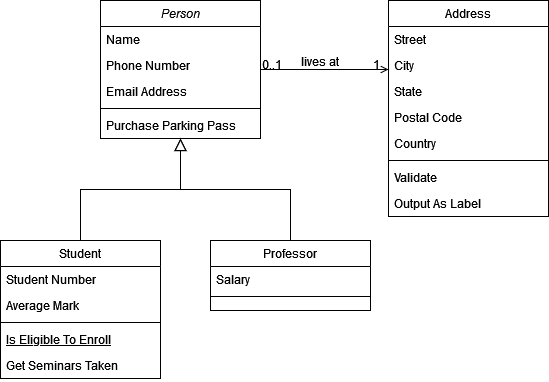

The diagram above was exported from draw.io. Its source (the exported page's mxGraphModel, read from the mxfile embedded in the PNG):
<mxGraphModel dx="880" dy="508" grid="1" gridSize="10" guides="1" tooltips="1" connect="1" arrows="1" fold="1" page="1" pageScale="1" pageWidth="827" pageHeight="1169" math="0" shadow="0">
  <root>
    <mxCell id="WIyWlLk6GJQsqaUBKTNV-0" />
    <mxCell id="WIyWlLk6GJQsqaUBKTNV-1" parent="WIyWlLk6GJQsqaUBKTNV-0" />
    <mxCell id="zkfFHV4jXpPFQw0GAbJ--0" value="Person" style="swimlane;fontStyle=2;align=center;verticalAlign=top;childLayout=stackLayout;horizontal=1;startSize=26;horizontalStack=0;resizeParent=1;resizeLast=0;collapsible=1;marginBottom=0;rounded=0;shadow=0;strokeWidth=1;" parent="WIyWlLk6GJQsqaUBKTNV-1" vertex="1">
      <mxGeometry x="220" y="120" width="160" height="138" as="geometry">
        <mxRectangle x="230" y="140" width="160" height="26" as="alternateBounds" />
      </mxGeometry>
    </mxCell>
    <mxCell id="zkfFHV4jXpPFQw0GAbJ--1" value="Name" style="text;align=left;verticalAlign=top;spacingLeft=4;spacingRight=4;overflow=hidden;rotatable=0;points=[[0,0.5],[1,0.5]];portConstraint=eastwest;" parent="zkfFHV4jXpPFQw0GAbJ--0" vertex="1">
      <mxGeometry y="26" width="160" height="26" as="geometry" />
    </mxCell>
    <mxCell id="zkfFHV4jXpPFQw0GAbJ--2" value="Phone Number" style="text;align=left;verticalAlign=top;spacingLeft=4;spacingRight=4;overflow=hidden;rotatable=0;points=[[0,0.5],[1,0.5]];portConstraint=eastwest;rounded=0;shadow=0;html=0;" parent="zkfFHV4jXpPFQw0GAbJ--0" vertex="1">
      <mxGeometry y="52" width="160" height="26" as="geometry" />
    </mxCell>
    <mxCell id="zkfFHV4jXpPFQw0GAbJ--3" value="Email Address" style="text;align=left;verticalAlign=top;spacingLeft=4;spacingRight=4;overflow=hidden;rotatable=0;points=[[0,0.5],[1,0.5]];portConstraint=eastwest;rounded=0;shadow=0;html=0;" parent="zkfFHV4jXpPFQw0GAbJ--0" vertex="1">
      <mxGeometry y="78" width="160" height="26" as="geometry" />
    </mxCell>
    <mxCell id="zkfFHV4jXpPFQw0GAbJ--4" value="" style="line;html=1;strokeWidth=1;align=left;verticalAlign=middle;spacingTop=-1;spacingLeft=3;spacingRight=3;rotatable=0;labelPosition=right;points=[];portConstraint=eastwest;" parent="zkfFHV4jXpPFQw0GAbJ--0" vertex="1">
      <mxGeometry y="104" width="160" height="8" as="geometry" />
    </mxCell>
    <mxCell id="zkfFHV4jXpPFQw0GAbJ--5" value="Purchase Parking Pass" style="text;align=left;verticalAlign=top;spacingLeft=4;spacingRight=4;overflow=hidden;rotatable=0;points=[[0,0.5],[1,0.5]];portConstraint=eastwest;" parent="zkfFHV4jXpPFQw0GAbJ--0" vertex="1">
      <mxGeometry y="112" width="160" height="26" as="geometry" />
    </mxCell>
    <mxCell id="zkfFHV4jXpPFQw0GAbJ--6" value="Student" style="swimlane;fontStyle=0;align=center;verticalAlign=top;childLayout=stackLayout;horizontal=1;startSize=26;horizontalStack=0;resizeParent=1;resizeLast=0;collapsible=1;marginBottom=0;rounded=0;shadow=0;strokeWidth=1;" parent="WIyWlLk6GJQsqaUBKTNV-1" vertex="1">
      <mxGeometry x="120" y="360" width="160" height="138" as="geometry">
        <mxRectangle x="130" y="380" width="160" height="26" as="alternateBounds" />
      </mxGeometry>
    </mxCell>
    <mxCell id="zkfFHV4jXpPFQw0GAbJ--7" value="Student Number" style="text;align=left;verticalAlign=top;spacingLeft=4;spacingRight=4;overflow=hidden;rotatable=0;points=[[0,0.5],[1,0.5]];portConstraint=eastwest;" parent="zkfFHV4jXpPFQw0GAbJ--6" vertex="1">
      <mxGeometry y="26" width="160" height="26" as="geometry" />
    </mxCell>
    <mxCell id="zkfFHV4jXpPFQw0GAbJ--8" value="Average Mark" style="text;align=left;verticalAlign=top;spacingLeft=4;spacingRight=4;overflow=hidden;rotatable=0;points=[[0,0.5],[1,0.5]];portConstraint=eastwest;rounded=0;shadow=0;html=0;" parent="zkfFHV4jXpPFQw0GAbJ--6" vertex="1">
      <mxGeometry y="52" width="160" height="26" as="geometry" />
    </mxCell>
    <mxCell id="zkfFHV4jXpPFQw0GAbJ--9" value="" style="line;html=1;strokeWidth=1;align=left;verticalAlign=middle;spacingTop=-1;spacingLeft=3;spacingRight=3;rotatable=0;labelPosition=right;points=[];portConstraint=eastwest;" parent="zkfFHV4jXpPFQw0GAbJ--6" vertex="1">
      <mxGeometry y="78" width="160" height="8" as="geometry" />
    </mxCell>
    <mxCell id="zkfFHV4jXpPFQw0GAbJ--10" value="Is Eligible To Enroll" style="text;align=left;verticalAlign=top;spacingLeft=4;spacingRight=4;overflow=hidden;rotatable=0;points=[[0,0.5],[1,0.5]];portConstraint=eastwest;fontStyle=4" parent="zkfFHV4jXpPFQw0GAbJ--6" vertex="1">
      <mxGeometry y="86" width="160" height="26" as="geometry" />
    </mxCell>
    <mxCell id="zkfFHV4jXpPFQw0GAbJ--11" value="Get Seminars Taken" style="text;align=left;verticalAlign=top;spacingLeft=4;spacingRight=4;overflow=hidden;rotatable=0;points=[[0,0.5],[1,0.5]];portConstraint=eastwest;" parent="zkfFHV4jXpPFQw0GAbJ--6" vertex="1">
      <mxGeometry y="112" width="160" height="26" as="geometry" />
    </mxCell>
    <mxCell id="zkfFHV4jXpPFQw0GAbJ--12" value="" style="endArrow=block;endSize=10;endFill=0;shadow=0;strokeWidth=1;rounded=0;edgeStyle=elbowEdgeStyle;elbow=vertical;" parent="WIyWlLk6GJQsqaUBKTNV-1" source="zkfFHV4jXpPFQw0GAbJ--6" target="zkfFHV4jXpPFQw0GAbJ--0" edge="1">
      <mxGeometry width="160" relative="1" as="geometry">
        <mxPoint x="200" y="203" as="sourcePoint" />
        <mxPoint x="200" y="203" as="targetPoint" />
      </mxGeometry>
    </mxCell>
    <mxCell id="zkfFHV4jXpPFQw0GAbJ--13" value="Professor" style="swimlane;fontStyle=0;align=center;verticalAlign=top;childLayout=stackLayout;horizontal=1;startSize=26;horizontalStack=0;resizeParent=1;resizeLast=0;collapsible=1;marginBottom=0;rounded=0;shadow=0;strokeWidth=1;" parent="WIyWlLk6GJQsqaUBKTNV-1" vertex="1">
      <mxGeometry x="330" y="360" width="160" height="70" as="geometry">
        <mxRectangle x="340" y="380" width="170" height="26" as="alternateBounds" />
      </mxGeometry>
    </mxCell>
    <mxCell id="zkfFHV4jXpPFQw0GAbJ--14" value="Salary" style="text;align=left;verticalAlign=top;spacingLeft=4;spacingRight=4;overflow=hidden;rotatable=0;points=[[0,0.5],[1,0.5]];portConstraint=eastwest;" parent="zkfFHV4jXpPFQw0GAbJ--13" vertex="1">
      <mxGeometry y="26" width="160" height="26" as="geometry" />
    </mxCell>
    <mxCell id="zkfFHV4jXpPFQw0GAbJ--15" value="" style="line;html=1;strokeWidth=1;align=left;verticalAlign=middle;spacingTop=-1;spacingLeft=3;spacingRight=3;rotatable=0;labelPosition=right;points=[];portConstraint=eastwest;" parent="zkfFHV4jXpPFQw0GAbJ--13" vertex="1">
      <mxGeometry y="52" width="160" height="8" as="geometry" />
    </mxCell>
    <mxCell id="zkfFHV4jXpPFQw0GAbJ--16" value="" style="endArrow=block;endSize=10;endFill=0;shadow=0;strokeWidth=1;rounded=0;edgeStyle=elbowEdgeStyle;elbow=vertical;" parent="WIyWlLk6GJQsqaUBKTNV-1" source="zkfFHV4jXpPFQw0GAbJ--13" target="zkfFHV4jXpPFQw0GAbJ--0" edge="1">
      <mxGeometry width="160" relative="1" as="geometry">
        <mxPoint x="210" y="373" as="sourcePoint" />
        <mxPoint x="310" y="271" as="targetPoint" />
      </mxGeometry>
    </mxCell>
    <mxCell id="zkfFHV4jXpPFQw0GAbJ--17" value="Address" style="swimlane;fontStyle=0;align=center;verticalAlign=top;childLayout=stackLayout;horizontal=1;startSize=26;horizontalStack=0;resizeParent=1;resizeLast=0;collapsible=1;marginBottom=0;rounded=0;shadow=0;strokeWidth=1;" parent="WIyWlLk6GJQsqaUBKTNV-1" vertex="1">
      <mxGeometry x="508" y="120" width="160" height="216" as="geometry">
        <mxRectangle x="550" y="140" width="160" height="26" as="alternateBounds" />
      </mxGeometry>
    </mxCell>
    <mxCell id="zkfFHV4jXpPFQw0GAbJ--18" value="Street" style="text;align=left;verticalAlign=top;spacingLeft=4;spacingRight=4;overflow=hidden;rotatable=0;points=[[0,0.5],[1,0.5]];portConstraint=eastwest;" parent="zkfFHV4jXpPFQw0GAbJ--17" vertex="1">
      <mxGeometry y="26" width="160" height="26" as="geometry" />
    </mxCell>
    <mxCell id="zkfFHV4jXpPFQw0GAbJ--19" value="City" style="text;align=left;verticalAlign=top;spacingLeft=4;spacingRight=4;overflow=hidden;rotatable=0;points=[[0,0.5],[1,0.5]];portConstraint=eastwest;rounded=0;shadow=0;html=0;" parent="zkfFHV4jXpPFQw0GAbJ--17" vertex="1">
      <mxGeometry y="52" width="160" height="26" as="geometry" />
    </mxCell>
    <mxCell id="zkfFHV4jXpPFQw0GAbJ--20" value="State" style="text;align=left;verticalAlign=top;spacingLeft=4;spacingRight=4;overflow=hidden;rotatable=0;points=[[0,0.5],[1,0.5]];portConstraint=eastwest;rounded=0;shadow=0;html=0;" parent="zkfFHV4jXpPFQw0GAbJ--17" vertex="1">
      <mxGeometry y="78" width="160" height="26" as="geometry" />
    </mxCell>
    <mxCell id="zkfFHV4jXpPFQw0GAbJ--21" value="Postal Code" style="text;align=left;verticalAlign=top;spacingLeft=4;spacingRight=4;overflow=hidden;rotatable=0;points=[[0,0.5],[1,0.5]];portConstraint=eastwest;rounded=0;shadow=0;html=0;" parent="zkfFHV4jXpPFQw0GAbJ--17" vertex="1">
      <mxGeometry y="104" width="160" height="26" as="geometry" />
    </mxCell>
    <mxCell id="zkfFHV4jXpPFQw0GAbJ--22" value="Country" style="text;align=left;verticalAlign=top;spacingLeft=4;spacingRight=4;overflow=hidden;rotatable=0;points=[[0,0.5],[1,0.5]];portConstraint=eastwest;rounded=0;shadow=0;html=0;" parent="zkfFHV4jXpPFQw0GAbJ--17" vertex="1">
      <mxGeometry y="130" width="160" height="26" as="geometry" />
    </mxCell>
    <mxCell id="zkfFHV4jXpPFQw0GAbJ--23" value="" style="line;html=1;strokeWidth=1;align=left;verticalAlign=middle;spacingTop=-1;spacingLeft=3;spacingRight=3;rotatable=0;labelPosition=right;points=[];portConstraint=eastwest;" parent="zkfFHV4jXpPFQw0GAbJ--17" vertex="1">
      <mxGeometry y="156" width="160" height="8" as="geometry" />
    </mxCell>
    <mxCell id="zkfFHV4jXpPFQw0GAbJ--24" value="Validate" style="text;align=left;verticalAlign=top;spacingLeft=4;spacingRight=4;overflow=hidden;rotatable=0;points=[[0,0.5],[1,0.5]];portConstraint=eastwest;" parent="zkfFHV4jXpPFQw0GAbJ--17" vertex="1">
      <mxGeometry y="164" width="160" height="26" as="geometry" />
    </mxCell>
    <mxCell id="zkfFHV4jXpPFQw0GAbJ--25" value="Output As Label" style="text;align=left;verticalAlign=top;spacingLeft=4;spacingRight=4;overflow=hidden;rotatable=0;points=[[0,0.5],[1,0.5]];portConstraint=eastwest;" parent="zkfFHV4jXpPFQw0GAbJ--17" vertex="1">
      <mxGeometry y="190" width="160" height="26" as="geometry" />
    </mxCell>
    <mxCell id="zkfFHV4jXpPFQw0GAbJ--26" value="" style="endArrow=open;shadow=0;strokeWidth=1;rounded=0;endFill=1;edgeStyle=elbowEdgeStyle;elbow=vertical;" parent="WIyWlLk6GJQsqaUBKTNV-1" source="zkfFHV4jXpPFQw0GAbJ--0" target="zkfFHV4jXpPFQw0GAbJ--17" edge="1">
      <mxGeometry x="0.5" y="41" relative="1" as="geometry">
        <mxPoint x="380" y="192" as="sourcePoint" />
        <mxPoint x="540" y="192" as="targetPoint" />
        <mxPoint x="-40" y="32" as="offset" />
      </mxGeometry>
    </mxCell>
    <mxCell id="zkfFHV4jXpPFQw0GAbJ--27" value="0..1" style="resizable=0;align=left;verticalAlign=bottom;labelBackgroundColor=none;fontSize=12;" parent="zkfFHV4jXpPFQw0GAbJ--26" connectable="0" vertex="1">
      <mxGeometry x="-1" relative="1" as="geometry">
        <mxPoint y="4" as="offset" />
      </mxGeometry>
    </mxCell>
    <mxCell id="zkfFHV4jXpPFQw0GAbJ--28" value="1" style="resizable=0;align=right;verticalAlign=bottom;labelBackgroundColor=none;fontSize=12;" parent="zkfFHV4jXpPFQw0GAbJ--26" connectable="0" vertex="1">
      <mxGeometry x="1" relative="1" as="geometry">
        <mxPoint x="-7" y="4" as="offset" />
      </mxGeometry>
    </mxCell>
    <mxCell id="zkfFHV4jXpPFQw0GAbJ--29" value="lives at" style="text;html=1;resizable=0;points=[];;align=center;verticalAlign=middle;labelBackgroundColor=none;rounded=0;shadow=0;strokeWidth=1;fontSize=12;" parent="zkfFHV4jXpPFQw0GAbJ--26" vertex="1" connectable="0">
      <mxGeometry x="0.5" y="49" relative="1" as="geometry">
        <mxPoint x="-38" y="40" as="offset" />
      </mxGeometry>
    </mxCell>
  </root>
</mxGraphModel>